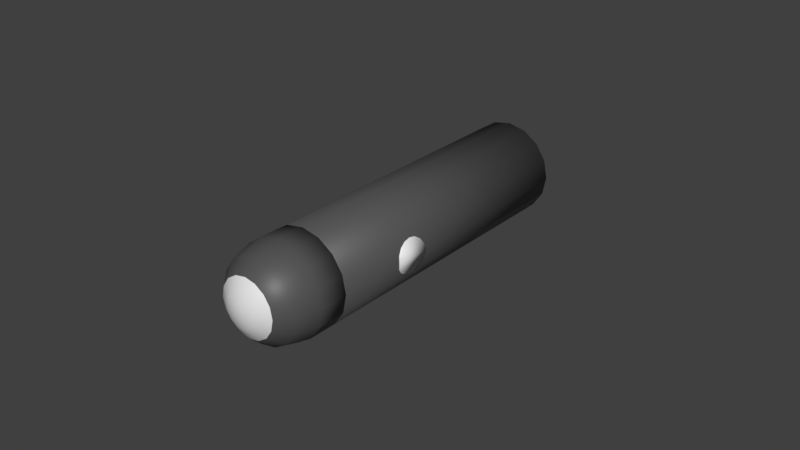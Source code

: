 # Source: NukeMissile.blend  (saved by Blender 2.82.7; exported with 4.5.12 LTS)
import bpy
from mathutils import Matrix  # noqa: F401  (used for matrix-valued properties, if any)

bpy.ops.wm.read_factory_settings(use_empty=True)
scene = bpy.context.scene
scene.name = 'Scene'

# ---- collections
col_collection_1 = bpy.data.collections.new('Collection 1'); scene.collection.children.link(col_collection_1)

# ---- materials (node trees are filled in below, after node groups)
mat_metal = bpy.data.materials.new('Metal')
mat_metal.use_transparent_shadow = False
mat_metal.diffuse_color = (0.03968, 0.03968, 0.03968, 1.0)
mat_energyemission = bpy.data.materials.new('EnergyEmission')
mat_energyemission.use_transparent_shadow = False
mat_resourceemission = bpy.data.materials.new('ResourceEmission')
mat_resourceemission.use_transparent_shadow = False
mat_playerbadge = bpy.data.materials.new('PlayerBadge')
mat_playerbadge.use_transparent_shadow = False

# ---- material node trees
mat_metal.use_nodes = True; mat_metal.node_tree.nodes.clear()
_N = mat_metal.node_tree.nodes; _L = mat_metal.node_tree.links
n0 = _N.new('ShaderNodeOutputMaterial'); n0.name = 'Material Output'; n0.location = (300, 300)
n1 = _N.new('ShaderNodeBsdfPrincipled'); n1.name = 'Principled BSDF'; n1.location = (10, 300)
n1.distribution = 'GGX'
n1.subsurface_method = 'BURLEY'
n1.inputs[0].default_value = (0.08714, 0.08714, 0.08714, 1.0)
n1.inputs[3].default_value = 1.45
n1.inputs[27].default_value = (0.0, 0.0, 0.0, 1.0)
n1.inputs[28].default_value = 1.0
_L.new(n1.outputs[0], n0.inputs[0])
n0.is_active_output = True
mat_energyemission.use_nodes = True; mat_energyemission.node_tree.nodes.clear()
_N = mat_energyemission.node_tree.nodes; _L = mat_energyemission.node_tree.links
n0 = _N.new('ShaderNodeOutputMaterial'); n0.name = 'Material Output'; n0.location = (300, 300)
n1 = _N.new('ShaderNodeBsdfPrincipled'); n1.name = 'Principled BSDF'; n1.location = (10, 300)
n1.distribution = 'GGX'
n1.subsurface_method = 'BURLEY'
n1.inputs[0].default_value = (0.7037, 0.6031, 0.0, 1.0)
n1.inputs[3].default_value = 1.45
n1.inputs[27].default_value = (0.0, 0.0, 0.0, 1.0)
n1.inputs[28].default_value = 1.0
_L.new(n1.outputs[0], n0.inputs[0])
n0.is_active_output = True
mat_resourceemission.use_nodes = True; mat_resourceemission.node_tree.nodes.clear()
_N = mat_resourceemission.node_tree.nodes; _L = mat_resourceemission.node_tree.links
n0 = _N.new('ShaderNodeOutputMaterial'); n0.name = 'Material Output'; n0.location = (300, 300)
n1 = _N.new('ShaderNodeBsdfPrincipled'); n1.name = 'Principled BSDF'; n1.location = (10, 300)
n1.distribution = 'GGX'
n1.subsurface_method = 'BURLEY'
n1.inputs[3].default_value = 1.45
n1.inputs[27].default_value = (0.0, 0.0, 0.0, 1.0)
n1.inputs[28].default_value = 1.0
_L.new(n1.outputs[0], n0.inputs[0])
n0.is_active_output = True
mat_playerbadge.use_nodes = True; mat_playerbadge.node_tree.nodes.clear()
_N = mat_playerbadge.node_tree.nodes; _L = mat_playerbadge.node_tree.links
n0 = _N.new('ShaderNodeOutputMaterial'); n0.name = 'Material Output'; n0.location = (300, 300)
n1 = _N.new('ShaderNodeBsdfPrincipled'); n1.name = 'Principled BSDF'; n1.location = (10, 300)
n1.distribution = 'GGX'
n1.subsurface_method = 'BURLEY'
n1.inputs[3].default_value = 1.45
n1.inputs[27].default_value = (0.0, 0.0, 0.0, 1.0)
n1.inputs[28].default_value = 1.0
_L.new(n1.outputs[0], n0.inputs[0])
n0.is_active_output = True

# ---- world
world_world = bpy.data.worlds.new('World'); scene.world = world_world
world_world.color = (0.05088, 0.05088, 0.05088)
world_world.use_sun_shadow = False
world_world.sun_shadow_jitter_overblur = 0.0
world_world.cycles.sampling_method = 'MANUAL'

# ---- meshes
me_cylinder = bpy.data.meshes.new('Cylinder')
me_cylinder.from_pydata([(0.8296, 5.847, -5.339), (0.6343, 6.053, -5.133), (0.3422, 6.191, -4.995), (-0.002254, 6.239, -4.947), (-0.3466, 6.191, -4.995), (-0.6385, 6.053, -5.133), (-0.8334, 5.846, -5.34), (-0.9016, 5.602, -5.583), (-0.8329, 5.359, -5.827), (-0.6376, 5.153, -6.033), (-0.3455, 5.015, -6.171), (-0.00103, 4.966, -6.219), (0.3433, 5.015, -6.171), (0.6352, 5.153, -6.033), (0.8301, 5.36, -5.826), (0.9225, 5.333, -5.853), (0.7059, 5.103, -6.083), (0.3817, 4.95, -6.236), (-0.0009623, 4.896, -6.29), (-0.3837, 4.949, -6.236), (-0.7083, 5.103, -6.083), (-0.9253, 5.332, -5.854), (-1.002, 5.602, -5.584), (-0.9258, 5.873, -5.313), (-0.7092, 6.103, -5.083), (-0.385, 6.256, -4.93), (-0.002322, 6.31, -4.876), (0.3804, 6.256, -4.93), (0.705, 6.103, -5.083), (0.922, 5.874, -5.312), (0.9984, 5.603, -5.583), (0.9984, 1.14, -1.119), (0.922, 1.41, -0.8485), (-0.001638, 1.133, -1.113), (0.705, 1.64, -0.6192), (0.3804, 1.793, -0.4661), (-0.002318, 1.847, -0.4125), (-0.3849, 1.793, -0.4665), (-0.7092, 1.639, -0.6199), (-0.9258, 1.41, -0.8494), (-1.002, 1.139, -1.12), (-0.9253, 0.8684, -1.391), (-0.7083, 0.6391, -1.62), (-0.3837, 0.486, -1.773), (-0.0009584, 0.4323, -1.827), (0.3817, 0.4863, -1.773), (0.7059, 0.6398, -1.619), (0.9225, 0.8693, -1.39), (0.9225, 0.8631, -1.384), (0.7059, 0.6336, -1.613), (0.3817, 0.4802, -1.767), (-0.0009584, 0.4262, -1.821), (-0.3837, 0.4798, -1.767), (-0.7083, 0.6329, -1.614), (-0.9253, 0.8622, -1.384), (-1.002, 1.133, -1.114), (-0.9258, 1.403, -0.8433), (-0.7092, 1.633, -0.6138), (-0.3849, 1.786, -0.4603), (-0.002318, 1.84, -0.4063), (0.3804, 1.787, -0.46), (0.705, 1.634, -0.6131), (0.922, 1.404, -0.8424), (0.9984, 1.134, -1.113), (0.3311, 0.03864, -0.01846), (0.6104, 0.1471, -0.1266), (0.5636, 0.3126, 0.03897), (0.4308, 0.453, 0.1793), (0.2322, 0.5467, 0.273), (-0.002053, 0.5795, 0.3058), (-0.2362, 0.5465, 0.2728), (-0.4347, 0.4526, 0.1789), (-0.5672, 0.3121, 0.03843), (-0.6136, 0.1465, -0.1272), (-0.5669, -0.01911, -0.2928), (-0.4341, -0.1594, -0.4331), (-0.2355, -0.2532, -0.5268), (-0.001221, -0.286, -0.5597), (0.233, -0.2529, -0.5266), (0.4314, -0.159, -0.4327), (0.5639, -0.01857, -0.2922), (0.7997, 0.1125, -0.5611), (0.6119, -0.0865, -0.7601), (0.3307, -0.2195, -0.8932), (-0.001048, -0.2664, -0.94), (-0.3329, -0.2199, -0.8935), (-0.6143, -0.08709, -0.7607), (-0.8025, 0.1117, -0.5619), (-0.8687, 0.3463, -0.3273), (-0.8029, 0.581, -0.09264), (-0.6152, 0.78, 0.1064), (-0.334, 0.913, 0.2394), (-0.002227, 0.9599, 0.2862), (0.3296, 0.9134, 0.2397), (0.6111, 0.7806, 0.1069), (0.7992, 0.5818, -0.09187), (0.8654, 0.3472, -0.3265), (0.9984, 0.6965, -0.6757), (0.922, 0.9671, -0.4052), (0.705, 1.196, -0.1759), (0.3804, 1.35, -0.02274), (-0.002317, 1.403, 0.0309), (-0.3849, 1.349, -0.02311), (-0.7092, 1.196, -0.1765), (-0.9258, 0.9662, -0.4061), (-1.002, 0.6956, -0.6767), (-0.9253, 0.425, -0.9472), (-0.7083, 0.1957, -1.177), (-0.3837, 0.0426, -1.33), (-0.000958, -0.01104, -1.383), (0.3817, 0.04297, -1.329), (0.7059, 0.1964, -1.176), (0.9225, 0.4259, -0.9464), (0.3056, 0.1287, 0.07155), (0.2335, 0.2049, 0.1478), (0.1255, 0.2559, 0.1988), (-0.001863, 0.2737, 0.2166), (-0.1292, 0.2558, 0.1987), (-0.237, 0.2047, 0.1476), (-0.3091, 0.1284, 0.07126), (-0.3343, 0.03832, -0.01878), (-0.3089, -0.05169, -0.1088), (-0.2367, -0.128, -0.1851), (-0.1287, -0.1789, -0.236), (-0.001411, -0.1968, -0.2539), (0.1259, -0.1788, -0.2359), (0.2338, -0.1278, -0.1849), (0.3058, -0.0514, -0.1085), (0.1408, 0.007042, 0.01295), (0.1299, 0.04559, 0.0515), (0.09903, 0.07825, 0.08416), (0.05279, 0.1001, 0.106), (-0.001734, 0.1077, 0.1136), (-0.05624, 0.1, 0.1059), (-0.1024, 0.07815, 0.08407), (-0.1333, 0.04546, 0.05137), (-0.1441, 0.006905, 0.01282), (-0.1332, -0.03164, -0.02573), (-0.1023, -0.0643, -0.05839), (-0.05606, -0.08612, -0.0802), (-0.00154, -0.09376, -0.08785), (0.05297, -0.08606, -0.08015), (0.09916, -0.06421, -0.05829), (0.13, -0.03151, -0.0256), (-0.001637, -0.002379, 0.02224), (0.8984, 5.603, -5.583), (0.3245, 5.079, -5.25), (0.2481, 4.998, -5.331), (0.1336, 4.944, -5.385), (-0.001402, 4.925, -5.404), (-0.1365, 4.944, -5.385), (-0.251, 4.998, -5.331), (-0.3276, 5.079, -5.25), (-0.3545, 5.174, -5.155), (-0.3278, 5.27, -5.059), (-0.2513, 5.351, -4.978), (-0.1369, 5.405, -4.924), (-0.001882, 5.424, -4.905), (-0.001642, 5.25, -5.23), (0.1332, 5.405, -4.924), (0.2477, 5.351, -4.978), (0.3243, 5.27, -5.059), (0.3512, 5.175, -5.154), (0.4871, 5.494, -5.76), (0.3726, 5.372, -5.881), (0.2011, 5.291, -5.962), (-0.001283, 5.263, -5.991), (-0.2037, 5.291, -5.963), (-0.3754, 5.372, -5.882), (-0.4902, 5.493, -5.76), (-0.5306, 5.637, -5.617), (-0.4904, 5.78, -5.474), (-0.3759, 5.901, -5.353), (-0.2044, 5.982, -5.271), (-0.002002, 6.011, -5.243), (0.2004, 5.982, -5.271), (0.3721, 5.901, -5.352), (0.4869, 5.78, -5.474), (0.5273, 5.637, -5.617), (0.3872, 5.523, -5.731), (0.2961, 5.427, -5.827), (0.1596, 5.362, -5.892), (-0.001357, 5.339, -5.914), (-0.1624, 5.362, -5.892), (-0.2989, 5.426, -5.827), (-0.3902, 5.523, -5.731), (-0.4224, 5.637, -5.617), (-0.3905, 5.75, -5.503), (-0.2994, 5.847, -5.407), (-0.1629, 5.912, -5.342), (-0.001929, 5.934, -5.319), (0.1591, 5.912, -5.342), (0.2957, 5.847, -5.406), (0.387, 5.751, -5.503), (0.4191, 5.637, -5.617), (0.1482, 5.38, -5.448), (0.1131, 5.343, -5.485), (0.06052, 5.318, -5.51), (-0.001532, 5.309, -5.518), (-0.0636, 5.318, -5.51), (-0.1162, 5.342, -5.485), (-0.1514, 5.38, -5.448), (-0.1638, 5.424, -5.404), (-0.1515, 5.467, -5.36), (-0.1164, 5.505, -5.323), (-0.0638, 5.53, -5.298), (-0.001753, 5.538, -5.289), (0.06032, 5.53, -5.298), (0.113, 5.505, -5.323), (0.1605, 5.424, -5.404), (-0.001642, 5.424, -5.404), (0.9186, 2.076, -2.258), (0.8932, 2.048, -2.4), (0.875, 2.076, -2.543), (0.8674, 2.157, -2.664), (0.875, 2.278, -2.745), (0.8932, 2.42, -2.773), (0.9186, 2.563, -2.745), (0.9472, 2.684, -2.664), (0.9186, 2.765, -2.544), (0.8932, 2.793, -2.401), (0.875, 2.765, -2.258), (0.8674, 2.684, -2.137), (0.875, 2.563, -2.057), (0.8932, 2.421, -2.028), (0.9186, 2.278, -2.056), (0.9472, 2.157, -2.137), (1.025, 2.157, -2.137), (0.9969, 2.278, -2.056), (0.9715, 2.421, -2.028), (0.9532, 2.563, -2.057), (0.9457, 2.684, -2.137), (0.9532, 2.765, -2.258), (0.9715, 2.793, -2.401), (0.9969, 2.765, -2.544), (1.025, 2.684, -2.664), (0.9969, 2.563, -2.745), (0.9715, 2.42, -2.773), (0.9532, 2.278, -2.745), (0.9457, 2.157, -2.664), (0.9532, 2.076, -2.543), (0.9715, 2.048, -2.4), (0.9969, 2.076, -2.258), (-0.9078, 2.076, -2.258), (-0.8824, 2.048, -2.4), (-0.8642, 2.076, -2.543), (-0.8566, 2.157, -2.664), (-0.8642, 2.278, -2.745), (-0.8824, 2.42, -2.773), (-0.9078, 2.563, -2.745), (-0.9364, 2.684, -2.664), (-0.9078, 2.765, -2.544), (-0.8824, 2.793, -2.401), (-0.8642, 2.765, -2.258), (-0.8566, 2.684, -2.137), (-0.8642, 2.563, -2.057), (-0.8824, 2.421, -2.028), (-0.9078, 2.278, -2.056), (-0.9364, 2.157, -2.137), (-1.015, 2.157, -2.137), (-0.9861, 2.278, -2.056), (-0.9607, 2.421, -2.028), (-0.9424, 2.563, -2.057), (-0.9349, 2.684, -2.137), (-0.9424, 2.765, -2.258), (-0.9607, 2.793, -2.401), (-0.9861, 2.765, -2.544), (-1.015, 2.684, -2.664), (-0.9861, 2.563, -2.745), (-0.9607, 2.42, -2.773), (-0.9424, 2.278, -2.745), (-0.9349, 2.157, -2.664), (-0.9424, 2.076, -2.543), (-0.9607, 2.048, -2.4), (-0.9861, 2.076, -2.258), (0.1498, 5.468, -5.359), (0.8324, 1.084, -1.063), (0.7687, 1.31, -0.8377), (0.5877, 1.501, -0.6465), (0.317, 1.629, -0.5188), (-0.002205, 1.673, -0.474), (-0.3213, 1.628, -0.5191), (-0.5918, 1.5, -0.6471), (-0.7724, 1.309, -0.8385), (-0.8356, 1.083, -1.064), (-0.7719, 0.8576, -1.29), (-0.591, 0.6664, -1.481), (-0.3203, 0.5386, -1.609), (-0.001071, 0.4939, -1.654), (0.318, 0.539, -1.608), (0.5885, 0.6669, -1.481), (0.7691, 0.8583, -1.289)], [], [(50, 33, 49), (49, 33, 48), (56, 33, 55), (63, 33, 62), (48, 33, 63), (55, 33, 54), (62, 33, 61), (54, 33, 53), (61, 33, 60), (53, 33, 52), (60, 33, 59), (52, 33, 51), (59, 33, 58), (51, 33, 50), (58, 33, 57), (106, 54, 53, 107), (98, 62, 61, 99), (105, 55, 54, 106), (112, 48, 63, 97), (97, 63, 62, 98), (104, 56, 55, 105), (111, 49, 48, 112), (103, 57, 56, 104), (110, 50, 49, 111), (102, 58, 57, 103), (109, 51, 50, 110), (101, 59, 58, 102), (108, 52, 51, 109), (100, 60, 59, 101), (107, 53, 52, 108), (99, 61, 60, 100), (57, 33, 56), (38, 37, 25, 24), (83, 78, 77, 84), (81, 80, 79, 82), (90, 71, 70, 91), (86, 75, 74, 87), (93, 68, 67, 94), (96, 65, 80, 81), (89, 72, 71, 90), (85, 76, 75, 86), (92, 69, 68, 93), (88, 73, 72, 89), (84, 77, 76, 85), (95, 66, 65, 96), (82, 79, 78, 83), (91, 70, 69, 92), (87, 74, 73, 88), (102, 91, 92, 101), (109, 84, 85, 108), (101, 92, 93, 100), (110, 83, 84, 109), (103, 90, 91, 102), (111, 82, 83, 110), (104, 89, 90, 103), (112, 81, 82, 111), (105, 88, 89, 104), (98, 95, 96, 97), (97, 96, 81, 112), (106, 87, 88, 105), (99, 94, 95, 98), (107, 86, 87, 106), (100, 93, 94, 99), (108, 85, 86, 107), (94, 67, 66, 95), (80, 127, 126, 79), (67, 114, 113, 66), (72, 119, 118, 71), (75, 122, 121, 74), (78, 125, 124, 77), (69, 116, 115, 68), (70, 117, 116, 69), (77, 124, 123, 76), (76, 123, 122, 75), (71, 118, 117, 70), (68, 115, 114, 67), (79, 126, 125, 78), (74, 121, 120, 73), (73, 120, 119, 72), (66, 113, 64, 65), (65, 64, 127, 80), (120, 136, 135, 119), (121, 137, 136, 120), (122, 138, 137, 121), (119, 135, 134, 118), (124, 140, 139, 123), (117, 133, 132, 116), (126, 142, 141, 125), (115, 131, 130, 114), (64, 128, 143, 127), (114, 130, 129, 113), (113, 129, 128, 64), (127, 143, 142, 126), (116, 132, 131, 115), (125, 141, 140, 124), (118, 134, 133, 117), (123, 139, 138, 122), (143, 144, 142), (132, 144, 131), (141, 144, 140), (134, 144, 133), (139, 144, 138), (136, 144, 135), (137, 144, 136), (138, 144, 137), (135, 144, 134), (140, 144, 139), (133, 144, 132), (142, 144, 141), (131, 144, 130), (128, 144, 143), (130, 144, 129), (129, 144, 128), (46, 45, 17, 16), (39, 38, 24, 23), (47, 46, 16, 15), (40, 39, 23, 22), (32, 31, 30, 29), (31, 47, 15, 30), (41, 40, 22, 21), (34, 32, 29, 28), (42, 41, 21, 20), (35, 34, 28, 27), (43, 42, 20, 19), (36, 35, 27, 26), (44, 43, 19, 18), (37, 36, 26, 25), (45, 44, 18, 17), (30, 15, 14, 145), (28, 29, 0, 1), (21, 22, 7, 8), (15, 16, 13, 14), (29, 30, 145, 0), (22, 23, 6, 7), (16, 17, 12, 13), (23, 24, 5, 6), (17, 18, 11, 12), (24, 25, 4, 5), (18, 19, 10, 11), (25, 26, 3, 4), (19, 20, 9, 10), (26, 27, 2, 3), (27, 28, 1, 2), (20, 21, 8, 9), (11, 10, 158), (4, 3, 158), (12, 11, 158), (5, 4, 158), (13, 12, 158), (6, 5, 158), (7, 6, 158), (0, 145, 158), (14, 13, 158), (8, 7, 158), (1, 0, 158), (145, 14, 158), (9, 8, 158), (2, 1, 158), (10, 9, 158), (3, 2, 158), (151, 152, 169, 168), (162, 146, 163, 178), (160, 161, 177, 176), (152, 153, 170, 169), (146, 147, 164, 163), (161, 162, 178, 177), (153, 154, 171, 170), (147, 148, 165, 164), (154, 155, 172, 171), (148, 149, 166, 165), (155, 156, 173, 172), (149, 150, 167, 166), (156, 157, 174, 173), (157, 159, 175, 174), (150, 151, 168, 167), (159, 160, 176, 175), (176, 177, 193, 192), (168, 169, 185, 184), (175, 176, 192, 191), (167, 168, 184, 183), (174, 175, 191, 190), (177, 178, 194, 193), (166, 167, 183, 182), (173, 174, 190, 189), (165, 166, 182, 181), (172, 173, 189, 188), (164, 165, 181, 180), (171, 172, 188, 187), (163, 164, 180, 179), (170, 171, 187, 186), (178, 163, 179, 194), (169, 170, 186, 185), (182, 183, 199, 198), (189, 190, 206, 205), (181, 182, 198, 197), (188, 189, 205, 204), (180, 181, 197, 196), (187, 188, 204, 203), (179, 180, 196, 195), (186, 187, 203, 202), (194, 179, 195, 209), (185, 186, 202, 201), (184, 185, 201, 200), (191, 192, 208, 207), (183, 184, 200, 199), (190, 191, 207, 206), (200, 201, 210), (207, 208, 210), (199, 200, 210), (206, 207, 210), (198, 199, 210), (205, 206, 210), (197, 198, 210), (204, 205, 210), (196, 197, 210), (203, 204, 210), (195, 196, 210), (202, 203, 210), (209, 195, 210), (201, 202, 210), (227, 226, 211, 242), (237, 216, 217, 236), (242, 211, 212, 241), (235, 218, 219, 234), (238, 215, 216, 237), (240, 213, 214, 239), (236, 217, 218, 235), (229, 224, 225, 228), (234, 219, 220, 233), (230, 223, 224, 229), (230, 232, 231), (237, 241, 240, 238), (233, 229, 228, 234), (235, 227, 242, 236), (241, 212, 213, 240), (239, 214, 215, 238), (228, 225, 226, 227), (231, 222, 223, 230), (233, 220, 221, 232), (238, 240, 239), (237, 236, 242, 241), (235, 234, 228, 227), (233, 232, 230, 229), (232, 221, 222, 231), (259, 274, 243, 258), (269, 268, 249, 248), (274, 273, 244, 243), (267, 266, 251, 250), (270, 269, 248, 247), (272, 271, 246, 245), (268, 267, 250, 249), (261, 260, 257, 256), (266, 265, 252, 251), (262, 261, 256, 255), (262, 263, 264), (269, 270, 272, 273), (265, 266, 260, 261), (267, 268, 274, 259), (273, 272, 245, 244), (271, 270, 247, 246), (260, 259, 258, 257), (263, 262, 255, 254), (265, 264, 253, 252), (270, 271, 272), (269, 273, 274, 268), (267, 259, 260, 266), (265, 261, 262, 264), (264, 263, 254, 253), (275, 209, 210), (208, 275, 210), (193, 275, 208, 192), (194, 209, 275, 193), (42, 43, 287, 286), (35, 36, 280, 279), (43, 44, 288, 287), (36, 37, 281, 280), (44, 45, 289, 288), (37, 38, 282, 281), (45, 46, 290, 289), (38, 39, 283, 282), (46, 47, 291, 290), (39, 40, 284, 283), (31, 32, 277, 276), (47, 31, 276, 291), (40, 41, 285, 284), (32, 34, 278, 277), (41, 42, 286, 285), (34, 35, 279, 278)])
me_cylinder.polygons.foreach_set('use_smooth', [1, 1, 1, 1, 1, 1, 1, 1, 1, 1, 1, 1, 1, 1, 1, 1, 1, 1, 1, 1, 1, 1, 1, 1, 1, 1, 1, 1, 1, 1, 1, 1, 1, 1, 1, 1, 1, 1, 1, 1, 1, 1, 1, 1, 1, 1, 1, 1, 1, 1, 1, 1, 1, 1, 1, 1, 1, 1, 1, 1, 1, 1, 1, 1, 1, 1, 1, 1, 1, 1, 1, 1, 1, 1, 1, 1, 1, 1, 1, 1, 1, 1, 1, 1, 1, 1, 1, 1, 1, 1, 1, 1, 1, 1, 1, 1, 1, 1, 1, 1, 1, 1, 1, 1, 1, 1, 1, 1, 1, 1, 1, 1, 1, 1, 1, 1, 1, 1, 1, 1, 1, 1, 1, 1, 1, 1, 1, 1, 0, 0, 0, 0, 0, 0, 0, 0, 0, 0, 0, 0, 0, 0, 0, 0, 1, 1, 1, 1, 1, 1, 1, 1, 1, 1, 1, 1, 1, 1, 1, 1, 1, 1, 1, 1, 1, 1, 1, 1, 1, 1, 1, 1, 1, 1, 1, 1, 0, 0, 0, 0, 0, 0, 0, 0, 0, 0, 0, 0, 0, 0, 0, 0, 1, 1, 1, 1, 1, 1, 1, 1, 1, 1, 1, 1, 1, 1, 0, 0, 0, 0, 0, 0, 0, 0, 0, 0, 0, 0, 0, 0, 1, 1, 1, 1, 1, 1, 1, 1, 1, 1, 1, 1, 1, 1, 1, 1, 1, 1, 1, 1, 1, 1, 1, 1, 1, 1, 1, 1, 1, 1, 1, 1, 1, 1, 1, 1, 1, 1, 1, 1, 1, 1, 1, 1, 1, 1, 1, 1, 0, 0, 1, 1, 1, 1, 1, 1, 1, 1, 1, 1, 1, 1, 1, 1, 1, 1, 1, 1])
me_cylinder.polygons.foreach_set('material_index', [0, 0, 0, 0, 0, 0, 0, 0, 0, 0, 0, 0, 0, 0, 0, 0, 0, 0, 0, 0, 0, 0, 0, 0, 0, 0, 0, 0, 0, 0, 0, 0, 0, 0, 0, 0, 0, 0, 0, 0, 0, 0, 0, 0, 0, 0, 0, 0, 0, 0, 0, 0, 0, 0, 0, 0, 0, 0, 0, 0, 0, 0, 0, 0, 0, 2, 2, 2, 2, 2, 2, 2, 2, 2, 2, 2, 2, 2, 2, 2, 2, 2, 2, 2, 2, 2, 2, 2, 2, 2, 2, 2, 2, 2, 2, 2, 2, 2, 2, 2, 2, 2, 2, 2, 2, 2, 2, 2, 2, 2, 2, 2, 2, 0, 0, 0, 0, 0, 0, 0, 0, 0, 0, 0, 0, 0, 0, 0, 0, 0, 0, 0, 0, 0, 0, 0, 0, 0, 0, 0, 0, 0, 0, 0, 0, 0, 0, 0, 0, 0, 0, 0, 0, 0, 0, 0, 0, 0, 0, 0, 0, 0, 0, 0, 0, 0, 0, 0, 0, 0, 0, 0, 0, 0, 0, 0, 0, 0, 0, 0, 0, 0, 0, 0, 0, 0, 0, 0, 0, 0, 0, 0, 1, 1, 1, 1, 1, 1, 1, 1, 1, 1, 1, 1, 1, 1, 1, 1, 1, 1, 1, 1, 1, 1, 1, 1, 1, 1, 1, 1, 3, 3, 3, 3, 3, 3, 3, 3, 3, 3, 3, 3, 3, 3, 3, 3, 3, 3, 3, 3, 3, 3, 3, 3, 3, 3, 3, 3, 3, 3, 3, 3, 3, 3, 3, 3, 3, 3, 3, 3, 3, 3, 3, 3, 3, 3, 3, 3, 1, 1, 1, 1, 0, 0, 0, 0, 0, 0, 0, 0, 0, 0, 0, 0, 0, 0, 0, 0])
_uv = me_cylinder.uv_layers.new(name='UVMap')
_uv.uv.foreach_set('vector', [1.254, 1.677, 1.485, 1.522, 1.331, 1.754, 1.331, 1.754, 1.485, 1.522, 1.431, 1.795, 1.54, 1.249, 1.485, 1.522, 1.431, 1.249, 1.54, 1.795, 1.485, 1.522, 1.64, 1.754, 1.431, 1.795, 1.485, 1.522, 1.54, 1.795, 1.431, 1.249, 1.485, 1.522, 1.331, 1.291, 1.64, 1.754, 1.485, 1.522, 1.717, 1.677, 1.331, 1.291, 1.485, 1.522, 1.254, 1.368, 1.717, 1.677, 1.485, 1.522, 1.758, 1.577, 1.254, 1.368, 1.485, 1.522, 1.213, 1.468, 1.758, 1.577, 1.485, 1.522, 1.758, 1.468, 1.213, 1.468, 1.485, 1.522, 1.213, 1.577, 1.758, 1.468, 1.485, 1.522, 1.717, 1.368, 1.213, 1.577, 1.485, 1.522, 1.254, 1.677, 1.717, 1.368, 1.485, 1.522, 1.64, 1.291, -0.1099, 1.793, -0.3462, 1.84, -0.3467, 1.643, -0.1108, 1.691, 0.3995, 1.687, 0.6328, 1.642, 0.6328, 1.835, 0.4002, 1.788, -0.06995, 1.887, -0.2696, 2.021, -0.3462, 1.84, -0.1099, 1.793, 0.2882, 1.522, 0.4221, 1.325, 0.559, 1.463, 0.3602, 1.594, 0.3602, 1.594, 0.559, 1.463, 0.6328, 1.642, 0.3995, 1.687, 0.003351, 1.958, -0.1285, 2.159, -0.2696, 2.021, -0.06995, 1.887, 0.1944, 1.484, 0.2426, 1.25, 0.4221, 1.325, 0.2882, 1.522, 0.09884, 1.994, 0.05363, 2.23, -0.1285, 2.159, 0.003351, 1.958, 0.09284, 1.484, 0.04774, 1.249, 0.2426, 1.25, 0.1944, 1.484, 0.1991, 1.993, 0.2466, 2.226, 0.05363, 2.23, 0.09884, 1.994, -0.0008866, 1.524, -0.1329, 1.324, 0.04774, 1.249, 0.09284, 1.484, 0.2917, 1.954, 0.4238, 2.151, 0.2466, 2.226, 0.1991, 1.993, -0.07244, 1.596, -0.2715, 1.462, -0.1329, 1.324, -0.0008866, 1.524, 0.3623, 1.882, 0.5594, 2.014, 0.4238, 2.151, 0.2917, 1.954, -0.1108, 1.691, -0.3467, 1.643, -0.2715, 1.462, -0.07244, 1.596, 0.4002, 1.788, 0.6328, 1.835, 0.5594, 2.014, 0.3623, 1.882, 1.64, 1.291, 1.485, 1.522, 1.54, 1.249, -0.3467, 1.031, -0.3467, 0.9227, 1.409, 0.9227, 1.409, 1.031, 0.1126, 1.593, 0.1244, 1.652, 0.09251, 1.667, 0.059, 1.617, 0.2255, 1.613, 0.1923, 1.663, 0.1595, 1.651, 0.171, 1.592, 0.1191, 1.889, 0.1303, 1.829, 0.1657, 1.827, 0.1781, 1.886, -0.002489, 1.714, 0.05645, 1.725, 0.05779, 1.76, -0.0009337, 1.772, 0.2718, 1.82, 0.2217, 1.787, 0.2339, 1.754, 0.2928, 1.765, 0.2678, 1.653, 0.218, 1.687, 0.1923, 1.663, 0.2255, 1.613, 0.06553, 1.865, 0.09786, 1.815, 0.1303, 1.829, 0.1191, 1.889, 0.01858, 1.659, 0.06864, 1.692, 0.05645, 1.725, -0.002489, 1.714, 0.2316, 1.862, 0.1978, 1.812, 0.2217, 1.787, 0.2718, 1.82, 0.02301, 1.825, 0.07239, 1.792, 0.09786, 1.815, 0.06553, 1.865, 0.059, 1.617, 0.09251, 1.667, 0.06864, 1.692, 0.01858, 1.659, 0.2914, 1.707, 0.2326, 1.719, 0.218, 1.687, 0.2678, 1.653, 0.171, 1.592, 0.1595, 1.651, 0.1244, 1.652, 0.1126, 1.593, 0.1781, 1.886, 0.1657, 1.827, 0.1978, 1.812, 0.2316, 1.862, -0.0009337, 1.772, 0.05779, 1.76, 0.07239, 1.792, 0.02301, 1.825, 0.1991, 1.993, 0.1781, 1.886, 0.2316, 1.862, 0.2917, 1.954, -0.0008866, 1.524, 0.059, 1.617, 0.01858, 1.659, -0.07244, 1.596, 0.2917, 1.954, 0.2316, 1.862, 0.2718, 1.82, 0.3623, 1.882, 0.09284, 1.484, 0.1126, 1.593, 0.059, 1.617, -0.0008866, 1.524, 0.09884, 1.994, 0.1191, 1.889, 0.1781, 1.886, 0.1991, 1.993, 0.1944, 1.484, 0.171, 1.592, 0.1126, 1.593, 0.09284, 1.484, 0.003351, 1.958, 0.06553, 1.865, 0.1191, 1.889, 0.09884, 1.994, 0.2882, 1.522, 0.2255, 1.613, 0.171, 1.592, 0.1944, 1.484, -0.06995, 1.887, 0.02301, 1.825, 0.06553, 1.865, 0.003351, 1.958, 0.3995, 1.687, 0.2914, 1.707, 0.2678, 1.653, 0.3602, 1.594, 0.3602, 1.594, 0.2678, 1.653, 0.2255, 1.613, 0.2882, 1.522, -0.1099, 1.793, -0.0009337, 1.772, 0.02301, 1.825, -0.06995, 1.887, 0.4002, 1.788, 0.2928, 1.765, 0.2914, 1.707, 0.3995, 1.687, -0.1108, 1.691, -0.002489, 1.714, -0.0009337, 1.772, -0.1099, 1.793, 0.3623, 1.882, 0.2718, 1.82, 0.2928, 1.765, 0.4002, 1.788, -0.07244, 1.596, 0.01858, 1.659, -0.002489, 1.714, -0.1108, 1.691, 0.2928, 1.765, 0.2339, 1.754, 0.2326, 1.719, 0.2914, 1.707, 0.1923, 1.663, 0.1686, 1.701, 0.152, 1.695, 0.1595, 1.651, 0.2339, 1.754, 0.19, 1.746, 0.1892, 1.729, 0.2326, 1.719, 0.09786, 1.815, 0.1215, 1.778, 0.1382, 1.784, 0.1303, 1.829, 0.05645, 1.725, 0.1002, 1.733, 0.101, 1.75, 0.05779, 1.76, 0.1244, 1.652, 0.1343, 1.695, 0.1182, 1.703, 0.09251, 1.667, 0.1978, 1.812, 0.172, 1.776, 0.184, 1.763, 0.2217, 1.787, 0.1657, 1.827, 0.1559, 1.784, 0.172, 1.776, 0.1978, 1.812, 0.09251, 1.667, 0.1182, 1.703, 0.1063, 1.716, 0.06864, 1.692, 0.06864, 1.692, 0.1063, 1.716, 0.1002, 1.733, 0.05645, 1.725, 0.1303, 1.829, 0.1382, 1.784, 0.1559, 1.784, 0.1657, 1.827, 0.2217, 1.787, 0.184, 1.763, 0.19, 1.746, 0.2339, 1.754, 0.1595, 1.651, 0.152, 1.695, 0.1343, 1.695, 0.1244, 1.652, 0.05779, 1.76, 0.101, 1.75, 0.1085, 1.766, 0.07239, 1.792, 0.07239, 1.792, 0.1085, 1.766, 0.1215, 1.778, 0.09786, 1.815, 0.2326, 1.719, 0.1892, 1.729, 0.1817, 1.713, 0.218, 1.687, 0.218, 1.687, 0.1817, 1.713, 0.1686, 1.701, 0.1923, 1.663, 0.1085, 1.766, 0.1297, 1.751, 0.1352, 1.756, 0.1215, 1.778, 0.101, 1.75, 0.1265, 1.744, 0.1297, 1.751, 0.1085, 1.766, 0.1002, 1.733, 0.1262, 1.737, 0.1265, 1.744, 0.101, 1.75, 0.1215, 1.778, 0.1352, 1.756, 0.1423, 1.758, 0.1382, 1.784, 0.1182, 1.703, 0.1337, 1.724, 0.1287, 1.73, 0.1063, 1.716, 0.1559, 1.784, 0.1497, 1.758, 0.1565, 1.755, 0.172, 1.776, 0.152, 1.695, 0.1479, 1.72, 0.1405, 1.721, 0.1343, 1.695, 0.184, 1.763, 0.1615, 1.749, 0.164, 1.742, 0.19, 1.746, 0.1817, 1.713, 0.1605, 1.728, 0.155, 1.723, 0.1686, 1.701, 0.19, 1.746, 0.164, 1.742, 0.1637, 1.735, 0.1892, 1.729, 0.1892, 1.729, 0.1637, 1.735, 0.1605, 1.728, 0.1817, 1.713, 0.1686, 1.701, 0.155, 1.723, 0.1479, 1.72, 0.152, 1.695, 0.172, 1.776, 0.1565, 1.755, 0.1615, 1.749, 0.184, 1.763, 0.1343, 1.695, 0.1405, 1.721, 0.1337, 1.724, 0.1182, 1.703, 0.1382, 1.784, 0.1423, 1.758, 0.1497, 1.758, 0.1559, 1.784, 0.1063, 1.716, 0.1287, 1.73, 0.1262, 1.737, 0.1002, 1.733, 0.155, 1.723, 0.1451, 1.739, 0.1479, 1.72, 0.1565, 1.755, 0.1451, 1.739, 0.1615, 1.749, 0.1405, 1.721, 0.1451, 1.739, 0.1337, 1.724, 0.1423, 1.758, 0.1451, 1.739, 0.1497, 1.758, 0.1287, 1.73, 0.1451, 1.739, 0.1262, 1.737, 0.1297, 1.751, 0.1451, 1.739, 0.1352, 1.756, 0.1265, 1.744, 0.1451, 1.739, 0.1297, 1.751, 0.1262, 1.737, 0.1451, 1.739, 0.1265, 1.744, 0.1352, 1.756, 0.1451, 1.739, 0.1423, 1.758, 0.1337, 1.724, 0.1451, 1.739, 0.1287, 1.73, 0.1497, 1.758, 0.1451, 1.739, 0.1565, 1.755, 0.1479, 1.72, 0.1451, 1.739, 0.1405, 1.721, 0.1615, 1.749, 0.1451, 1.739, 0.164, 1.742, 0.1605, 1.728, 0.1451, 1.739, 0.155, 1.723, 0.164, 1.742, 0.1451, 1.739, 0.1637, 1.735, 0.1637, 1.735, 0.1451, 1.739, 0.1605, 1.728, -0.3467, 0.1618, -0.3467, 0.05326, 1.409, 0.05326, 1.409, 0.1618, -0.3467, 1.14, -0.3467, 1.031, 1.409, 1.031, 1.409, 1.14, -0.3467, 0.2703, -0.3467, 0.1618, 1.409, 0.1618, 1.409, 0.2703, -0.3467, 1.248, -0.3467, 1.14, 1.409, 1.14, 1.409, 1.248, -0.3467, 0.4886, -0.3467, 0.38, 1.409, 0.38, 1.409, 0.4886, -0.3467, 0.3789, -0.3467, 0.2703, 1.409, 0.2703, 1.409, 0.3788, -0.3467, -0.3809, -0.3467, -0.4894, 1.409, -0.4894, 1.409, -0.3809, -0.3467, 0.5971, -0.3467, 0.4886, 1.409, 0.4886, 1.409, 0.5971, -0.3467, -0.2723, -0.3467, -0.3809, 1.409, -0.3809, 1.409, -0.2723, -0.3467, 0.7056, -0.3467, 0.5971, 1.409, 0.5971, 1.409, 0.7056, -0.3467, -0.1638, -0.3467, -0.2723, 1.409, -0.2723, 1.409, -0.1638, -0.3467, 0.8141, -0.3467, 0.7056, 1.409, 0.7056, 1.409, 0.8141, -0.3467, -0.05527, -0.3467, -0.1638, 1.409, -0.1638, 1.409, -0.05527, -0.3467, 0.9227, -0.3467, 0.8141, 1.409, 0.8141, 1.409, 0.9227, -0.3467, 0.05326, -0.3467, -0.05527, 1.409, -0.05527, 1.409, 0.05326, 0.8653, 1.249, 0.9802, 1.249, 0.9744, 1.278, 0.871, 1.278, 0.678, 1.375, 0.7592, 1.293, 0.7755, 1.318, 0.7024, 1.391, 1.086, 1.783, 0.9802, 1.827, 0.9745, 1.798, 1.07, 1.759, 0.9802, 1.249, 1.086, 1.293, 1.07, 1.318, 0.9744, 1.278, 0.7592, 1.293, 0.8653, 1.249, 0.871, 1.278, 0.7755, 1.318, 0.9802, 1.827, 0.8653, 1.827, 0.8711, 1.798, 0.9745, 1.798, 1.086, 1.293, 1.168, 1.375, 1.143, 1.391, 1.07, 1.318, 0.8653, 1.827, 0.7592, 1.783, 0.7755, 1.759, 0.8711, 1.798, 1.168, 1.375, 1.212, 1.481, 1.183, 1.486, 1.143, 1.391, 0.7592, 1.783, 0.678, 1.702, 0.7024, 1.685, 0.7755, 1.759, 1.212, 1.481, 1.212, 1.596, 1.183, 1.59, 1.183, 1.486, 0.678, 1.702, 0.634, 1.596, 0.6628, 1.59, 0.7024, 1.685, 1.212, 1.596, 1.168, 1.702, 1.143, 1.685, 1.183, 1.59, 0.634, 1.596, 0.634, 1.481, 0.6628, 1.487, 0.6628, 1.59, 0.634, 1.481, 0.678, 1.375, 0.7024, 1.391, 0.6628, 1.487, 1.168, 1.702, 1.086, 1.783, 1.07, 1.759, 1.143, 1.685, 1.183, 1.486, 1.183, 1.59, 0.9228, 1.538, 0.7024, 1.685, 0.6628, 1.59, 0.9228, 1.538, 1.143, 1.391, 1.183, 1.486, 0.9228, 1.538, 0.7755, 1.759, 0.7024, 1.685, 0.9228, 1.538, 1.07, 1.318, 1.143, 1.391, 0.9228, 1.538, 0.8711, 1.798, 0.7755, 1.759, 0.9228, 1.538, 0.9745, 1.798, 0.8711, 1.798, 0.9228, 1.538, 0.7755, 1.318, 0.871, 1.278, 0.9228, 1.538, 0.9744, 1.278, 1.07, 1.318, 0.9228, 1.538, 1.07, 1.759, 0.9745, 1.798, 0.9228, 1.538, 0.7024, 1.391, 0.7755, 1.318, 0.9228, 1.538, 0.871, 1.278, 0.9744, 1.278, 0.9228, 1.538, 1.143, 1.685, 1.07, 1.759, 0.9228, 1.538, 0.6628, 1.487, 0.7024, 1.391, 0.9228, 1.538, 1.183, 1.59, 1.143, 1.685, 0.9228, 1.538, 0.6628, 1.59, 0.6628, 1.487, 0.9228, 1.538, 1.664, -0.1915, 1.682, -0.1973, 1.768, -0.07413, 1.696, -0.04478, 1.619, -0.2697, 1.611, -0.2527, 1.465, -0.2792, 1.494, -0.3496, 1.651, -0.2881, 1.633, -0.2821, 1.548, -0.4039, 1.619, -0.4338, 1.682, -0.1973, 1.696, -0.2097, 1.823, -0.1291, 1.768, -0.07413, 1.611, -0.2527, 1.611, -0.2338, 1.465, -0.2034, 1.465, -0.2792, 1.633, -0.2821, 1.619, -0.2697, 1.494, -0.3496, 1.548, -0.4039, 1.696, -0.2097, 1.704, -0.2266, 1.853, -0.2011, 1.823, -0.1291, 1.611, -0.2338, 1.618, -0.2164, 1.493, -0.1319, 1.465, -0.2034, 1.704, -0.2266, 1.706, -0.2456, 1.853, -0.2789, 1.853, -0.2011, 1.618, -0.2164, 1.629, -0.2018, 1.547, -0.07626, 1.493, -0.1319, 1.706, -0.2456, 1.7, -0.2637, 1.823, -0.3507, 1.853, -0.2789, 1.629, -0.2018, 1.646, -0.193, 1.618, -0.04556, 1.547, -0.07626, 1.7, -0.2637, 1.687, -0.2782, 1.767, -0.4053, 1.823, -0.3507, 1.687, -0.2782, 1.67, -0.2867, 1.696, -0.4344, 1.767, -0.4053, 1.646, -0.193, 1.664, -0.1915, 1.696, -0.04478, 1.618, -0.04556, 1.67, -0.2867, 1.651, -0.2881, 1.619, -0.4338, 1.696, -0.4344, 1.619, -0.4338, 1.548, -0.4039, 1.517, -0.4504, 1.608, -0.4887, 1.696, -0.04478, 1.768, -0.07413, 1.799, -0.02637, 1.706, 0.01103, 1.696, -0.4344, 1.619, -0.4338, 1.608, -0.4887, 1.707, -0.4894, 1.618, -0.04556, 1.696, -0.04478, 1.706, 0.01103, 1.606, 0.009604, 1.767, -0.4053, 1.696, -0.4344, 1.707, -0.4894, 1.799, -0.4519, 1.548, -0.4039, 1.494, -0.3496, 1.449, -0.3809, 1.517, -0.4504, 1.547, -0.07626, 1.618, -0.04556, 1.606, 0.009604, 1.514, -0.03039, 1.823, -0.3507, 1.767, -0.4053, 1.799, -0.4519, 1.87, -0.3816, 1.493, -0.1319, 1.547, -0.07626, 1.514, -0.03039, 1.445, -0.1024, 1.853, -0.2789, 1.823, -0.3507, 1.87, -0.3816, 1.908, -0.2894, 1.465, -0.2034, 1.493, -0.1319, 1.445, -0.1024, 1.41, -0.194, 1.853, -0.2011, 1.853, -0.2789, 1.908, -0.2894, 1.908, -0.1892, 1.465, -0.2792, 1.465, -0.2034, 1.41, -0.194, 1.411, -0.291, 1.823, -0.1291, 1.853, -0.2011, 1.908, -0.1892, 1.87, -0.09678, 1.494, -0.3496, 1.465, -0.2792, 1.411, -0.291, 1.449, -0.3809, 1.768, -0.07413, 1.823, -0.1291, 1.87, -0.09678, 1.799, -0.02637, 1.689, 0.1791, 1.668, 0.2303, 1.58, 0.1737, 1.586, 0.1603, 1.41, 0.179, 1.41, 0.1234, 1.513, 0.1426, 1.512, 0.1574, 1.689, 0.1238, 1.689, 0.1791, 1.586, 0.1603, 1.587, 0.1455, 1.431, 0.2303, 1.41, 0.179, 1.512, 0.1574, 1.517, 0.1712, 1.668, 0.07269, 1.689, 0.1238, 1.587, 0.1455, 1.582, 0.1316, 1.471, 0.2695, 1.431, 0.2303, 1.517, 0.1712, 1.527, 0.1821, 1.629, 0.03359, 1.668, 0.07269, 1.582, 0.1316, 1.572, 0.1206, 1.522, 0.2908, 1.471, 0.2695, 1.527, 0.1821, 1.541, 0.1883, 1.578, 0.01239, 1.629, 0.03359, 1.572, 0.1206, 1.558, 0.1144, 1.577, 0.2907, 1.522, 0.2908, 1.541, 0.1883, 1.555, 0.1889, 1.629, 0.2695, 1.577, 0.2907, 1.555, 0.1889, 1.569, 0.1838, 1.432, 0.07212, 1.472, 0.03293, 1.53, 0.1195, 1.519, 0.1293, 1.668, 0.2303, 1.629, 0.2695, 1.569, 0.1838, 1.58, 0.1737, 1.41, 0.1234, 1.432, 0.07212, 1.519, 0.1293, 1.513, 0.1426, 1.569, 0.1838, 1.555, 0.1889, 1.55, 0.1514, 1.519, 0.1293, 1.53, 0.1195, 1.55, 0.1514, 1.58, 0.1737, 1.569, 0.1838, 1.55, 0.1514, 1.513, 0.1426, 1.519, 0.1293, 1.55, 0.1514, 1.586, 0.1603, 1.58, 0.1737, 1.55, 0.1514, 1.512, 0.1574, 1.513, 0.1426, 1.55, 0.1514, 1.587, 0.1455, 1.586, 0.1603, 1.55, 0.1514, 1.517, 0.1712, 1.512, 0.1574, 1.55, 0.1514, 1.582, 0.1316, 1.587, 0.1455, 1.55, 0.1514, 1.527, 0.1821, 1.517, 0.1712, 1.55, 0.1514, 1.572, 0.1206, 1.582, 0.1316, 1.55, 0.1514, 1.541, 0.1883, 1.527, 0.1821, 1.55, 0.1514, 1.558, 0.1144, 1.572, 0.1206, 1.55, 0.1514, 1.555, 0.1889, 1.541, 0.1883, 1.55, 0.1514, 0.5003, 1.0, 0.5003, 0.9638, 0.3228, 0.9286, 0.309, 0.9621, 0.1462, 0.1467, 0.1718, 0.1723, 0.3222, 0.07162, 0.3083, 0.03819, 0.309, 0.9621, 0.3228, 0.9286, 0.1723, 0.8282, 0.1467, 0.8538, 0.4997, 0.0, 0.4997, 0.0362, 0.6772, 0.07138, 0.691, 0.03793, 0.03793, 0.309, 0.07138, 0.3228, 0.1718, 0.1723, 0.1462, 0.1467, 0.03819, 0.6917, 0.07162, 0.6778, 0.0362, 0.5003, 2.384e-07, 0.5003, 0.3083, 0.03819, 0.3222, 0.07162, 0.4997, 0.0362, 0.4997, 0.0, 0.8538, 0.8533, 0.8282, 0.8277, 0.6778, 0.9284, 0.6917, 0.9618, 0.691, 0.03793, 0.6772, 0.07138, 0.8277, 0.1718, 0.8533, 0.1462, 0.9621, 0.691, 0.9286, 0.6772, 0.8282, 0.8277, 0.8538, 0.8533, 0.9621, 0.691, 0.9618, 0.3083, 1.0, 0.4997, 0.1462, 0.1467, 0.1467, 0.8538, 0.03819, 0.6917, 0.03793, 0.309, 0.8533, 0.1462, 0.8538, 0.8533, 0.6917, 0.9618, 0.691, 0.03793, 0.4997, 0.0, 0.5003, 1.0, 0.309, 0.9621, 0.3083, 0.03819, 0.1467, 0.8538, 0.1723, 0.8282, 0.07162, 0.6778, 0.03819, 0.6917, 2.384e-07, 0.5003, 0.0362, 0.5003, 0.07138, 0.3228, 0.03793, 0.309, 0.6917, 0.9618, 0.6778, 0.9284, 0.5003, 0.9638, 0.5003, 1.0, 1.0, 0.4997, 0.9638, 0.4997, 0.9286, 0.6772, 0.9621, 0.691, 0.8533, 0.1462, 0.8277, 0.1718, 0.9284, 0.3222, 0.9618, 0.3083, 0.03793, 0.309, 0.03819, 0.6917, 2.384e-07, 0.5003, 0.1462, 0.1467, 0.3083, 0.03819, 0.309, 0.9621, 0.1467, 0.8538, 0.4997, 0.0, 0.691, 0.03793, 0.6917, 0.9618, 0.5003, 1.0, 0.8533, 0.1462, 0.9618, 0.3083, 0.9621, 0.691, 0.8538, 0.8533, 0.9618, 0.3083, 0.9284, 0.3222, 0.9638, 0.4997, 1.0, 0.4997, 0.5003, 0.9592, 0.3246, 0.9244, 0.309, 0.9621, 0.5003, 1.0, 0.1751, 0.1755, 0.324, 0.07587, 0.3083, 0.03819, 0.1462, 0.1467, 0.3246, 0.9244, 0.1755, 0.8249, 0.1467, 0.8538, 0.309, 0.9621, 0.4997, 0.0408, 0.6754, 0.07563, 0.691, 0.03793, 0.4997, 0.0, 0.07563, 0.3246, 0.1751, 0.1755, 0.1462, 0.1467, 0.03793, 0.309, 0.07587, 0.676, 0.0408, 0.5003, 0.0, 0.5003, 0.03819, 0.6917, 0.324, 0.07587, 0.4997, 0.0408, 0.4997, 0.0, 0.3083, 0.03819, 0.8249, 0.8245, 0.676, 0.9241, 0.6917, 0.9618, 0.8538, 0.8533, 0.6754, 0.07563, 0.8245, 0.1751, 0.8533, 0.1462, 0.691, 0.03793, 0.9244, 0.6754, 0.8249, 0.8245, 0.8538, 0.8533, 0.9621, 0.691, 0.9621, 0.691, 1.0, 0.4997, 0.9618, 0.3083, 0.1462, 0.1467, 0.03793, 0.309, 0.03819, 0.6917, 0.1467, 0.8538, 0.8533, 0.1462, 0.691, 0.03793, 0.6917, 0.9618, 0.8538, 0.8533, 0.4997, 0.0, 0.3083, 0.03819, 0.309, 0.9621, 0.5003, 1.0, 0.1755, 0.8249, 0.07587, 0.676, 0.03819, 0.6917, 0.1467, 0.8538, 0.0408, 0.5003, 0.07563, 0.3246, 0.03793, 0.309, 0.0, 0.5003, 0.676, 0.9241, 0.5003, 0.9592, 0.5003, 1.0, 0.6917, 0.9618, 0.9592, 0.4997, 0.9244, 0.6754, 0.9621, 0.691, 1.0, 0.4997, 0.8245, 0.1751, 0.9241, 0.324, 0.9618, 0.3083, 0.8533, 0.1462, 0.03793, 0.309, 0.0, 0.5003, 0.03819, 0.6917, 0.1462, 0.1467, 0.1467, 0.8538, 0.309, 0.9621, 0.3083, 0.03819, 0.4997, 0.0, 0.5003, 1.0, 0.6917, 0.9618, 0.691, 0.03793, 0.8533, 0.1462, 0.8538, 0.8533, 0.9621, 0.691, 0.9618, 0.3083, 0.9241, 0.324, 0.9592, 0.4997, 1.0, 0.4997, 0.9618, 0.3083, 1.543, 0.1133, 1.558, 0.1144, 1.55, 0.1514, 1.53, 0.1195, 1.543, 0.1133, 1.55, 0.1514, 1.523, 0.0122, 1.543, 0.1133, 1.53, 0.1195, 1.472, 0.03293, 1.578, 0.01239, 1.558, 0.1144, 1.543, 0.1133, 1.523, 0.0122, -0.3467, -0.2723, -0.3467, -0.1638, -0.3467, -0.1638, -0.3467, -0.2723, -0.3467, 0.7056, -0.3467, 0.8141, -0.3467, 0.8141, -0.3467, 0.7056, -0.3467, -0.1638, -0.3467, -0.05527, -0.3467, -0.05527, -0.3467, -0.1638, -0.3467, 0.8141, -0.3467, 0.9227, -0.3467, 0.9227, -0.3467, 0.8141, -0.3467, -0.05527, -0.3467, 0.05326, -0.3467, 0.05326, -0.3467, -0.05527, -0.3467, 0.9227, -0.3467, 1.031, -0.3467, 1.031, -0.3467, 0.9227, -0.3467, 0.05326, -0.3467, 0.1618, -0.3467, 0.1618, -0.3467, 0.05326, -0.3467, 1.031, -0.3467, 1.14, -0.3467, 1.14, -0.3467, 1.031, -0.3467, 0.1618, -0.3467, 0.2703, -0.3467, 0.2703, -0.3467, 0.1618, -0.3467, 1.14, -0.3467, 1.248, -0.3467, 1.248, -0.3467, 1.14, -0.3467, 0.38, -0.3467, 0.4886, -0.3467, 0.4886, -0.3467, 0.38, -0.3467, 0.2703, -0.3467, 0.3789, -0.3467, 0.3789, -0.3467, 0.2703, -0.3467, -0.4894, -0.3467, -0.3809, -0.3467, -0.3809, -0.3467, -0.4894, -0.3467, 0.4886, -0.3467, 0.5971, -0.3467, 0.5971, -0.3467, 0.4886, -0.3467, -0.3809, -0.3467, -0.2723, -0.3467, -0.2723, -0.3467, -0.3809, -0.3467, 0.5971, -0.3467, 0.7056, -0.3467, 0.7056, -0.3467, 0.5971])
me_cylinder.materials.append(mat_metal)
me_cylinder.materials.append(mat_energyemission)
me_cylinder.materials.append(mat_resourceemission)
me_cylinder.materials.append(mat_playerbadge)
me_cylinder.use_remesh_preserve_volume = False
me_cylinder.use_remesh_preserve_attributes = False
me_cylinder.use_mirror_vertex_groups = False
me_cylinder.update()

# ---- objects
ob_nukemissile = bpy.data.objects.new('nukeMissile', me_cylinder)

# ---- transforms, parenting, visibility, modifiers, constraints
ob_nukemissile.location = (0.0, 0.0, 0.0)
ob_nukemissile.rotation_euler = (0.7854, 6.283, -0.0)
ob_nukemissile.scale = (0.25, 0.25, 0.25)
ob_nukemissile.lineart.crease_threshold = 0.0

# ---- collection membership
col_collection_1.objects.link(ob_nukemissile)

# ---- scene / render settings (as saved in the file)
scene.frame_start = 1; scene.frame_end = 120; scene.frame_set(120)
scene.render.engine = 'BLENDER_EEVEE_NEXT'
scene.render.resolution_percentage = 50
scene.render.dither_intensity = 0.0
scene.cycles.use_denoising = False
scene.cycles.samples = 128
scene.cycles.sampling_pattern = 'TABULATED_SOBOL'
scene.cycles.use_adaptive_sampling = False
scene.cycles.use_light_tree = False
scene.cycles.blur_glossy = 0.0
scene.cycles.sample_clamp_indirect = 0.0
scene.view_settings.view_transform = 'Standard'
bpy.context.view_layer.update()

# ---- added for rendering (the .blend has no active camera and no usable light): camera, sun
cam_auto = bpy.data.cameras.new('AutoCamera')
cam_auto.lens = 50.0
cam_auto.sensor_width = 36.0
cam_auto.clip_end = 1000.0
ob_auto_camera = bpy.data.objects.new('AutoCamera', cam_auto)
scene.collection.objects.link(ob_auto_camera)
ob_auto_camera.location = (3.08901, -2.6438, 2.47364)
ob_auto_camera.rotation_euler = (1.09748, -7.21219e-08, 0.694738)
scene.camera = ob_auto_camera
light_auto_sun = bpy.data.lights.new('AutoSun', 'SUN')
light_auto_sun.energy = 3.0
light_auto_sun.angle = 0.0523599
ob_auto_sun = bpy.data.objects.new('AutoSun', light_auto_sun)
scene.collection.objects.link(ob_auto_sun)
ob_auto_sun.rotation_euler = (0.872665, 0.174533, 0.523599)
bpy.context.view_layer.update()
